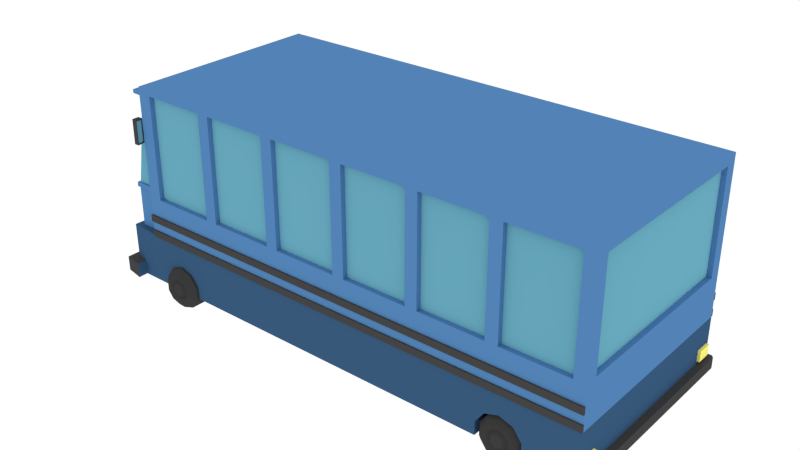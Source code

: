 # Source: Bus.blend  (saved by Blender 2.76.0; exported with 4.5.12 LTS)
import bpy
from mathutils import Matrix  # noqa: F401  (used for matrix-valued properties, if any)

bpy.ops.wm.read_factory_settings(use_empty=True)
scene = bpy.context.scene
scene.name = 'Scene'

# ---- collections
col_collection_1 = bpy.data.collections.new('Collection 1'); scene.collection.children.link(col_collection_1)

# ---- materials (node trees are filled in below, after node groups)
mat_material = bpy.data.materials.new('Material')
mat_material.alpha_threshold = 0.0
mat_material.roughness = 0.5
mat_bottom = bpy.data.materials.new('Bottom')
mat_bottom.alpha_threshold = 0.0
mat_bottom.roughness = 0.5
mat_windows = bpy.data.materials.new('Windows')
mat_windows.alpha_threshold = 0.0
mat_windows.roughness = 0.5
mat_details = bpy.data.materials.new('Details')
mat_details.alpha_threshold = 0.0
mat_details.roughness = 0.5
mat_bumper = bpy.data.materials.new('Bumper')
mat_bumper.alpha_threshold = 0.0
mat_bumper.roughness = 0.5
mat_lights = bpy.data.materials.new('Lights')
mat_lights.alpha_threshold = 0.0
mat_lights.roughness = 0.5
mat_top = bpy.data.materials.new('Top')
mat_top.alpha_threshold = 0.0
mat_top.roughness = 0.5

# ---- material node trees
mat_material.use_nodes = True; mat_material.node_tree.nodes.clear()
_N = mat_material.node_tree.nodes; _L = mat_material.node_tree.links
n0 = _N.new('ShaderNodeOutputMaterial'); n0.name = 'Material Output'; n0.location = (300, 300)
n1 = _N.new('ShaderNodeBsdfDiffuse'); n1.name = 'Diffuse BSDF'; n1.location = (10, 300)
n1.inputs[0].default_value = (0.04667, 0.04667, 0.04667, 1.0)
_L.new(n1.outputs[0], n0.inputs[0])
n0.is_active_output = True
mat_bottom.use_nodes = True; mat_bottom.node_tree.nodes.clear()
_N = mat_bottom.node_tree.nodes; _L = mat_bottom.node_tree.links
n0 = _N.new('ShaderNodeOutputMaterial'); n0.name = 'Material Output'; n0.location = (300, 300)
n1 = _N.new('ShaderNodeBsdfDiffuse'); n1.name = 'Diffuse BSDF'; n1.location = (10, 300)
n1.inputs[0].default_value = (0.0393, 0.09782, 0.196, 1.0)
_L.new(n1.outputs[0], n0.inputs[0])
n0.is_active_output = True
mat_windows.use_nodes = True; mat_windows.node_tree.nodes.clear()
_N = mat_windows.node_tree.nodes; _L = mat_windows.node_tree.links
n0 = _N.new('ShaderNodeOutputMaterial'); n0.name = 'Material Output'; n0.location = (300, 300)
n1 = _N.new('ShaderNodeBsdfDiffuse'); n1.name = 'Diffuse BSDF'; n1.location = (10, 300)
n1.inputs[0].default_value = (0.1545, 0.4308, 0.5489, 1.0)
n1.inputs[1].default_value = 0.7667
_L.new(n1.outputs[0], n0.inputs[0])
n0.is_active_output = True
mat_details.use_nodes = True; mat_details.node_tree.nodes.clear()
_N = mat_details.node_tree.nodes; _L = mat_details.node_tree.links
n0 = _N.new('ShaderNodeOutputMaterial'); n0.name = 'Material Output'; n0.location = (300, 300)
n1 = _N.new('ShaderNodeBsdfDiffuse'); n1.name = 'Diffuse BSDF'; n1.location = (10, 300)
n1.inputs[0].default_value = (0.1376, 0.1376, 0.1376, 1.0)
n1.inputs[1].default_value = 0.2167
_L.new(n1.outputs[0], n0.inputs[0])
n0.is_active_output = True
mat_bumper.use_nodes = True; mat_bumper.node_tree.nodes.clear()
_N = mat_bumper.node_tree.nodes; _L = mat_bumper.node_tree.links
n0 = _N.new('ShaderNodeOutputMaterial'); n0.name = 'Material Output'; n0.location = (300, 300)
n1 = _N.new('ShaderNodeBsdfDiffuse'); n1.name = 'Diffuse BSDF'; n1.location = (10, 300)
n1.inputs[0].default_value = (0.0578, 0.0578, 0.0578, 1.0)
_L.new(n1.outputs[0], n0.inputs[0])
n0.is_active_output = True
mat_lights.use_nodes = True; mat_lights.node_tree.nodes.clear()
_N = mat_lights.node_tree.nodes; _L = mat_lights.node_tree.links
n0 = _N.new('ShaderNodeOutputMaterial'); n0.name = 'Material Output'; n0.location = (300, 300)
n1 = _N.new('ShaderNodeBsdfDiffuse'); n1.name = 'Diffuse BSDF'; n1.location = (10, 300)
n1.inputs[0].default_value = (1.0, 0.9239, 0.2147, 1.0)
_L.new(n1.outputs[0], n0.inputs[0])
n0.is_active_output = True
mat_top.use_nodes = True; mat_top.node_tree.nodes.clear()
_N = mat_top.node_tree.nodes; _L = mat_top.node_tree.links
n0 = _N.new('ShaderNodeOutputMaterial'); n0.name = 'Material Output'; n0.location = (300, 300)
n1 = _N.new('ShaderNodeBsdfDiffuse'); n1.name = 'Diffuse BSDF'; n1.location = (10, 300)
n1.inputs[0].default_value = (0.0865, 0.227, 0.4678, 1.0)
_L.new(n1.outputs[0], n0.inputs[0])
n0.is_active_output = True

# ---- world
world_world = bpy.data.worlds.new('World'); scene.world = world_world
world_world.color = (1.0, 1.0, 1.0)
world_world.use_sun_shadow = False
world_world.sun_shadow_jitter_overblur = 0.0
world_world.cycles.sampling_method = 'MANUAL'
world_world.cycles.sample_map_resolution = 256

# ---- meshes
me_cylinder_007 = bpy.data.meshes.new('Cylinder.007')
me_cylinder_007.from_pydata([(0.2786, 0.1645, -2.187e-07), (0.2786, 0.1331, 0.09668), (0.2786, 0.05083, 0.1564), (0.2786, -0.05083, 0.1564), (0.2786, -0.1331, 0.09668), (0.2786, -0.1645, -2.187e-07), (0.2786, -0.1331, -0.09668), (0.2786, -0.05083, -0.1564), (0.2786, 0.05083, -0.1564), (0.2786, 0.1331, -0.09668), (0.2336, 0.09476, 0.06885), (0.2336, 0.1171, -2.187e-07), (0.2336, 0.0362, 0.1114), (0.2336, -0.0362, 0.1114), (0.2336, -0.09476, 0.06885), (0.2336, -0.1171, -2.187e-07), (0.2336, -0.09476, -0.06885), (0.2336, -0.0362, -0.1114), (0.2336, 0.0362, -0.1114), (0.2336, 0.09476, -0.06885), (0.2527, 0.05789, 0.04206), (0.2527, 0.07155, -2.187e-07), (0.2527, 0.02211, 0.06805), (0.2527, -0.02211, 0.06805), (0.2527, -0.05789, 0.04206), (0.2527, -0.07155, -2.187e-07), (0.2527, -0.05789, -0.04206), (0.2527, -0.02211, -0.06805), (0.2527, 0.02211, -0.06805), (0.2527, 0.05789, -0.04206), (0.2321, 0.03739, 0.02717), (0.2321, 0.04622, -2.187e-07), (0.2321, 0.01428, 0.04396), (0.2321, -0.01428, 0.04396), (0.2321, -0.03739, 0.02717), (0.2321, -0.04622, -1.491e-07), (0.2321, -0.03739, -0.02717), (0.2321, -0.01428, -0.04396), (0.2321, 0.01428, -0.04396), (0.2321, 0.03739, -0.02717), (0.4044, 0.1645, -2.187e-07), (0.4044, 0.1331, 0.09668), (0.4044, 0.05083, 0.1564), (0.4044, -0.05083, 0.1564), (0.4044, -0.1331, 0.09668), (0.4044, -0.1645, -2.187e-07), (0.4044, -0.1331, -0.09668), (0.4044, -0.05083, -0.1564), (0.4044, 0.05083, -0.1564), (0.4044, 0.1331, -0.09668), (0.3415, 0.1645, -2.187e-07), (0.3415, 0.1331, 0.09668), (0.3415, 0.05083, 0.1564), (0.3415, -0.05083, 0.1564), (0.3415, -0.1331, 0.09668), (0.3415, -0.1645, -2.187e-07), (0.3415, -0.1331, -0.09668), (0.3415, -0.05083, -0.1564), (0.3415, 0.05083, -0.1564), (0.3415, 0.1331, -0.09668), (0.4494, 0.09476, 0.06885), (0.4494, 0.1171, -2.187e-07), (0.4494, 0.0362, 0.1114), (0.4494, -0.0362, 0.1114), (0.4494, -0.09476, 0.06885), (0.4494, -0.1171, -2.187e-07), (0.4494, -0.09476, -0.06885), (0.4494, -0.0362, -0.1114), (0.4494, 0.0362, -0.1114), (0.4494, 0.09476, -0.06885), (0.4303, 0.05789, 0.04206), (0.4303, 0.07155, -2.187e-07), (0.4303, 0.02211, 0.06805), (0.4303, -0.02211, 0.06805), (0.4303, -0.05789, 0.04206), (0.4303, -0.07155, -2.187e-07), (0.4303, -0.05789, -0.04206), (0.4303, -0.02211, -0.06805), (0.4303, 0.02211, -0.06805), (0.4303, 0.05789, -0.04206), (0.4509, 0.03739, 0.02717), (0.4509, 0.04622, -2.187e-07), (0.4509, 0.01428, 0.04396), (0.4509, -0.01428, 0.04396), (0.4509, -0.03739, 0.02717), (0.4509, -0.04622, -2.187e-07), (0.4509, -0.03739, -0.02717), (0.4509, -0.01428, -0.04396), (0.4509, 0.01428, -0.04396), (0.4509, 0.03739, -0.02717), (-1.127, 0.1645, -1.482e-07), (-1.127, 0.1331, 0.09668), (-1.127, 0.05083, 0.1564), (-1.127, -0.05083, 0.1564), (-1.127, -0.1331, 0.09668), (-1.127, -0.1645, -1.482e-07), (-1.127, -0.1331, -0.09668), (-1.127, -0.05083, -0.1564), (-1.127, 0.05083, -0.1564), (-1.127, 0.1331, -0.09668), (-1.172, 0.09476, 0.06885), (-1.172, 0.1171, -1.482e-07), (-1.172, 0.0362, 0.1114), (-1.172, -0.0362, 0.1114), (-1.172, -0.09476, 0.06885), (-1.172, -0.1171, -1.482e-07), (-1.172, -0.09476, -0.06885), (-1.172, -0.0362, -0.1114), (-1.172, 0.0362, -0.1114), (-1.172, 0.09476, -0.06885), (-1.153, 0.05789, 0.04206), (-1.153, 0.07155, -1.482e-07), (-1.153, 0.02211, 0.06805), (-1.153, -0.02211, 0.06805), (-1.153, -0.05789, 0.04206), (-1.153, -0.07155, -1.482e-07), (-1.153, -0.05789, -0.04206), (-1.153, -0.02211, -0.06805), (-1.153, 0.02211, -0.06805), (-1.153, 0.05789, -0.04206), (-1.174, 0.03739, 0.02717), (-1.174, 0.04622, -1.482e-07), (-1.174, 0.01428, 0.04396), (-1.174, -0.01428, 0.04396), (-1.174, -0.03739, 0.02717), (-1.174, -0.04622, -1.482e-07), (-1.174, -0.03739, -0.02717), (-1.174, -0.01428, -0.04396), (-1.174, 0.01428, -0.04396), (-1.174, 0.03739, -0.02717), (-1.001, 0.1645, -1.482e-07), (-1.001, 0.1331, 0.09668), (-1.001, 0.05083, 0.1564), (-1.001, -0.05083, 0.1564), (-1.001, -0.1331, 0.09668), (-1.001, -0.1645, -1.482e-07), (-1.001, -0.1331, -0.09668), (-1.001, -0.05083, -0.1564), (-1.001, 0.05083, -0.1564), (-1.001, 0.1331, -0.09668), (-1.064, 0.1645, -1.482e-07), (-1.064, 0.1331, 0.09668), (-1.064, 0.05083, 0.1564), (-1.064, -0.05083, 0.1564), (-1.064, -0.1331, 0.09668), (-1.064, -0.1645, -1.482e-07), (-1.064, -0.1331, -0.09668), (-1.064, -0.05083, -0.1564), (-1.064, 0.05083, -0.1564), (-1.064, 0.1331, -0.09668), (-0.9564, 0.09476, 0.06885), (-0.9564, 0.1171, -1.482e-07), (-0.9564, 0.0362, 0.1114), (-0.9564, -0.0362, 0.1114), (-0.9564, -0.09476, 0.06885), (-0.9564, -0.1171, -1.482e-07), (-0.9564, -0.09476, -0.06885), (-0.9564, -0.0362, -0.1114), (-0.9564, 0.0362, -0.1114), (-0.9564, 0.09476, -0.06885), (-0.9755, 0.05789, 0.04206), (-0.9755, 0.07155, -1.482e-07), (-0.9755, 0.02211, 0.06805), (-0.9755, -0.02211, 0.06805), (-0.9755, -0.05789, 0.04206), (-0.9755, -0.07155, -1.482e-07), (-0.9755, -0.05789, -0.04206), (-0.9755, -0.02211, -0.06805), (-0.9755, 0.02211, -0.06805), (-0.9755, 0.05789, -0.04206), (-0.9549, 0.03739, 0.02717), (-0.9549, 0.04622, -1.482e-07), (-0.9549, 0.01428, 0.04396), (-0.9549, -0.01428, 0.04396), (-0.9549, -0.03739, 0.02717), (-0.9549, -0.04622, -1.482e-07), (-0.9549, -0.03739, -0.02717), (-0.9549, -0.01428, -0.04396), (-0.9549, 0.01428, -0.04396), (-0.9549, 0.03739, -0.02717)], [], [(50, 0, 1, 51), (51, 1, 2, 52), (52, 2, 3, 53), (53, 3, 4, 54), (54, 4, 5, 55), (55, 5, 6, 56), (56, 6, 7, 57), (57, 7, 8, 58), (8, 7, 17, 18), (59, 9, 0, 50), (58, 8, 9, 59), (16, 15, 25, 26), (5, 4, 14, 15), (2, 1, 10, 12), (9, 8, 18, 19), (6, 5, 15, 16), (3, 2, 12, 13), (0, 9, 19, 11), (1, 0, 11, 10), (7, 6, 16, 17), (4, 3, 13, 14), (25, 24, 34, 35), (13, 12, 22, 23), (11, 19, 29, 21), (17, 16, 26, 27), (14, 13, 23, 24), (10, 11, 21, 20), (18, 17, 27, 28), (15, 14, 24, 25), (12, 10, 20, 22), (19, 18, 28, 29), (30, 31, 39, 38, 37, 36, 35, 34, 33, 32), (22, 20, 30, 32), (29, 28, 38, 39), (26, 25, 35, 36), (23, 22, 32, 33), (21, 29, 39, 31), (27, 26, 36, 37), (24, 23, 33, 34), (20, 21, 31, 30), (28, 27, 37, 38), (50, 51, 41, 40), (51, 52, 42, 41), (52, 53, 43, 42), (53, 54, 44, 43), (54, 55, 45, 44), (55, 56, 46, 45), (56, 57, 47, 46), (57, 58, 48, 47), (48, 68, 67, 47), (59, 50, 40, 49), (58, 59, 49, 48), (66, 76, 75, 65), (45, 65, 64, 44), (42, 62, 60, 41), (49, 69, 68, 48), (46, 66, 65, 45), (43, 63, 62, 42), (40, 61, 69, 49), (41, 60, 61, 40), (47, 67, 66, 46), (44, 64, 63, 43), (75, 85, 84, 74), (63, 73, 72, 62), (61, 71, 79, 69), (67, 77, 76, 66), (64, 74, 73, 63), (60, 70, 71, 61), (68, 78, 77, 67), (65, 75, 74, 64), (62, 72, 70, 60), (69, 79, 78, 68), (80, 82, 83, 84, 85, 86, 87, 88, 89, 81), (72, 82, 80, 70), (79, 89, 88, 78), (76, 86, 85, 75), (73, 83, 82, 72), (71, 81, 89, 79), (77, 87, 86, 76), (74, 84, 83, 73), (70, 80, 81, 71), (78, 88, 87, 77), (140, 90, 91, 141), (141, 91, 92, 142), (142, 92, 93, 143), (143, 93, 94, 144), (144, 94, 95, 145), (145, 95, 96, 146), (146, 96, 97, 147), (147, 97, 98, 148), (98, 97, 107, 108), (149, 99, 90, 140), (148, 98, 99, 149), (106, 105, 115, 116), (95, 94, 104, 105), (92, 91, 100, 102), (99, 98, 108, 109), (96, 95, 105, 106), (93, 92, 102, 103), (90, 99, 109, 101), (91, 90, 101, 100), (97, 96, 106, 107), (94, 93, 103, 104), (115, 114, 124, 125), (103, 102, 112, 113), (101, 109, 119, 111), (107, 106, 116, 117), (104, 103, 113, 114), (100, 101, 111, 110), (108, 107, 117, 118), (105, 104, 114, 115), (102, 100, 110, 112), (109, 108, 118, 119), (120, 121, 129, 128, 127, 126, 125, 124, 123, 122), (112, 110, 120, 122), (119, 118, 128, 129), (116, 115, 125, 126), (113, 112, 122, 123), (111, 119, 129, 121), (117, 116, 126, 127), (114, 113, 123, 124), (110, 111, 121, 120), (118, 117, 127, 128), (140, 141, 131, 130), (141, 142, 132, 131), (142, 143, 133, 132), (143, 144, 134, 133), (144, 145, 135, 134), (145, 146, 136, 135), (146, 147, 137, 136), (147, 148, 138, 137), (138, 158, 157, 137), (149, 140, 130, 139), (148, 149, 139, 138), (156, 166, 165, 155), (135, 155, 154, 134), (132, 152, 150, 131), (139, 159, 158, 138), (136, 156, 155, 135), (133, 153, 152, 132), (130, 151, 159, 139), (131, 150, 151, 130), (137, 157, 156, 136), (134, 154, 153, 133), (165, 175, 174, 164), (153, 163, 162, 152), (151, 161, 169, 159), (157, 167, 166, 156), (154, 164, 163, 153), (150, 160, 161, 151), (158, 168, 167, 157), (155, 165, 164, 154), (152, 162, 160, 150), (159, 169, 168, 158), (170, 172, 173, 174, 175, 176, 177, 178, 179, 171), (162, 172, 170, 160), (169, 179, 178, 168), (166, 176, 175, 165), (163, 173, 172, 162), (161, 171, 179, 169), (167, 177, 176, 166), (164, 174, 173, 163), (160, 170, 171, 161), (168, 178, 177, 167)])
me_cylinder_007.materials.append(mat_material)
me_cylinder_007.use_remesh_preserve_volume = False
me_cylinder_007.use_remesh_preserve_attributes = False
me_cylinder_007.use_mirror_vertex_groups = False
me_cylinder_007.update()
me_cube_001 = bpy.data.meshes.new('Cube.001')
me_cube_001.from_pydata([(0.04947, -0.7957, 0.5544), (3.756, -0.7957, 0.5544), (0.04947, -0.7957, -0.4415), (0.157, -0.7957, -0.2983), (0.157, -0.7957, 0.5055), (0.664, -0.7957, 0.5055), (0.04947, -0.7305, 0.4721), (0.04947, -0.7305, -0.257), (3.157, -0.7957, -0.2983), (3.064, -0.7957, -0.2983), (2.557, -0.7957, -0.2983), (2.464, -0.7957, -0.2983), (1.957, -0.7957, -0.2983), (1.864, -0.7957, -0.2983), (1.357, -0.7957, -0.2983), (1.264, -0.7957, -0.2983), (0.757, -0.7957, -0.2983), (0.664, -0.7957, -0.2983), (3.756, -0.7957, -0.4415), (3.664, -0.7957, 0.5055), (3.664, -0.7957, -0.2983), (0.157, -0.7563, -0.2983), (0.157, -0.7563, 0.5055), (0.664, -0.7563, 0.5055), (0.757, -0.7957, 0.5055), (1.264, -0.7957, 0.5055), (0.04947, -0.7305, -0.2974), (-0.005889, -0.7305, 0.473), (-0.01088, -0.7305, 0.2113), (0.02748, -0.7305, 0.2114), (0.02746, -0.7305, 0.1842), (-0.141, -0.7305, -0.257), (-0.01154, -0.7305, 0.1842), (3.664, -0.7563, -0.2983), (3.157, -0.7563, -0.2983), (3.157, -0.7957, 0.5055), (3.064, -0.7957, 0.5055), (3.064, -0.7563, -0.2983), (2.557, -0.7563, -0.2983), (2.464, -0.7957, 0.5055), (2.557, -0.7957, 0.5055), (2.464, -0.7563, -0.2983), (1.957, -0.7563, -0.2983), (1.864, -0.7957, 0.5055), (1.957, -0.7957, 0.5055), (1.864, -0.7563, -0.2983), (1.357, -0.7563, -0.2983), (1.357, -0.7957, 0.5055), (1.264, -0.7563, -0.2983), (0.757, -0.7563, -0.2983), (0.664, -0.7563, -0.2983), (0.04947, -0.8095, -0.4415), (3.756, -0.8095, -0.4415), (3.756, -0.7055, -0.2886), (3.756, -0.7055, 0.4905), (3.664, -0.7563, 0.5055), (0.757, -0.7563, 0.5055), (1.264, -0.7563, 0.5055), (0.04947, -0.7305, 0.5021), (0.04947, -0.7957, -0.6172), (0.04947, -0.7957, -0.5651), (0.04947, -0.7957, -0.4942), (0.04947, -0.7957, -1.0), (0.03368, -0.7488, -0.2555), (0.03368, -0.7488, -0.2917), (-0.005889, -0.7677, 0.4732), (0.02754, -0.781, 0.2114), (0.02754, -0.781, 0.1842), (-0.141, -0.0167, -0.257), (-0.1539, -0.7488, -0.2555), (-0.01157, -0.781, 0.1842), (3.157, -0.7563, 0.5055), (3.064, -0.7563, 0.5055), (2.557, -0.7563, 0.5055), (2.464, -0.7563, 0.5055), (1.957, -0.7563, 0.5055), (1.864, -0.7563, 0.5055), (1.357, -0.7563, 0.5055), (3.756, -0.7957, -0.4942), (3.756, -0.8095, -0.4942), (0.04947, -0.8095, -0.4942), (3.718, -0.7055, -0.2886), (3.718, -0.7055, 0.4905), (0.04947, -0.7677, 0.5021), (0.04947, -0.7677, 0.4732), (-0.005889, -0.7305, 0.5021), (3.756, -0.7957, -0.6172), (3.017, -0.7957, -1.0), (3.017, -0.7957, -0.8959), (3.082, -0.7957, -0.8065), (3.188, -0.7957, -0.7723), (3.293, -0.7957, -0.8065), (3.358, -0.7957, -0.8959), (3.358, -0.7957, -1.0), (3.756, -0.7957, -1.0), (3.756, -0.7957, -0.9158), (0.04947, -0.8077, -0.6172), (0.04947, -0.8077, -0.5651), (3.756, -0.7957, -0.5651), (0.04947, -0.731, -0.6162), (3.358, -0.5785, -1.0), (3.017, -0.5785, -1.0), (-0.1536, -0.7305, -0.2974), (-0.1565, -0.7488, -0.2917), (-0.05648, -0.7677, 0.4732), (-0.005889, -0.01158, 0.473), (-0.01081, -0.781, 0.2113), (0.02754, -0.781, 0.1181), (-0.01157, -0.781, 0.1181), (-0.005889, -0.7677, 0.5021), (-0.05648, -0.7305, 0.5021), (3.756, -0.7699, -0.8942), (3.756, -0.7699, -0.8115), (3.756, -0.8077, -0.6172), (3.756, -0.8161, -1.0), (3.756, -0.8161, -0.9158), (3.756, -0.8077, -0.5651), (-0.1022, -0.7955, -1.0), (-0.2102, -0.7713, -1.0), (3.808, -0.7957, -1.0), (-0.05648, -0.7305, 0.4732), (-0.05648, -0.7677, 0.5021), (-0.01806, -0.01178, 0.4731), (-0.01084, -0.781, 0.3073), (0.02751, -0.781, 0.3073), (0.02754, -0.7859, 0.2107), (0.02754, -0.7859, 0.1862), (-0.1543, -0.01506, -0.2553), (-0.01157, -0.836, 0.1842), (-0.01081, -0.836, 0.2113), (-0.01157, -0.836, 0.1141), (0.02754, -0.7859, 0.1266), (0.02754, -0.836, 0.1141), (3.756, -0.6539, -0.8115), (3.756, -0.6539, -0.8942), (3.777, -0.7699, -0.8942), (3.777, -0.7699, -0.8115), (3.808, -0.7957, -0.9158), (3.791, -0.8161, -0.9158), (3.791, -0.8161, -1.0), (-0.208, -0.6369, -0.3822), (-0.09921, -0.7971, -0.8843), (-0.1019, -0.8718, -0.8849), (-0.1022, -0.8723, -1.001), (-0.2535, -0.8435, -1.001), (-0.01084, -0.836, 0.3073), (0.02751, -0.836, 0.3073), (0.02057, -0.7859, 0.2107), (0.02057, -0.7859, 0.1862), (0.02754, -0.836, 0.1842), (0.02754, -0.836, 0.2114), (0.02754, -0.8312, 0.123), (0.02056, -0.7859, 0.1266), (3.777, -0.6539, -0.8115), (3.777, -0.6539, -0.8942), (-0.208, -0.6367, -0.6187), (-0.2512, -0.203, -0.9751), (-0.208, -0.4603, -0.6166), (0.02752, -0.7859, 0.2972), (0.02752, -0.8312, 0.2972), (0.02054, -0.7859, 0.2972), (0.02057, -0.8312, 0.2107), (0.02057, -0.8312, 0.1862), (0.02754, -0.8312, 0.1862), (0.02754, -0.8312, 0.2107), (0.02056, -0.8312, 0.123), (-0.2102, -0.7719, -0.6179), (-0.2535, -0.8437, -0.8848), (-0.2512, -0.2031, -0.9101), (-0.2781, -0.203, -0.9751), (-0.2278, -0.4603, -0.6166), (0.02054, -0.8312, 0.2972), (-0.2099, -0.754, -0.6417), (-0.208, -0.6067, -0.6415), (-0.2102, -0.7715, -0.8842), (-0.2781, -0.2031, -0.9101), (-0.2278, -0.4601, -0.8435), (-0.2099, -0.7537, -0.8472), (-0.208, -0.6064, -0.8471), (-0.208, -0.4601, -0.8435), (-0.2269, -0.7536, -0.6417), (-0.2269, -0.7533, -0.8472), (-0.2253, -0.6067, -0.6415), (-0.2253, -0.6063, -0.8471), (3.188, -0.5785, -0.7723), (3.293, -0.5785, -0.8065), (3.358, -0.5785, -0.8959), (3.082, -0.5785, -0.8065), (3.017, -0.5785, -0.8959), (-0.1537, -0.7314, -0.6175), (0.04947, 0.7957, 0.5544), (3.756, 0.7957, 0.5544), (0.04947, 0.7957, -0.4415), (0.157, 0.7957, -0.2983), (0.157, 0.7957, 0.5055), (0.664, 0.7957, 0.5055), (0.04947, 0.0, 0.5544), (0.04947, 0.7305, 0.4721), (0.04947, 0.7305, -0.257), (3.157, 0.7957, -0.2983), (3.064, 0.7957, -0.2983), (2.557, 0.7957, -0.2983), (2.464, 0.7957, -0.2983), (1.957, 0.7957, -0.2983), (1.864, 0.7957, -0.2983), (1.357, 0.7957, -0.2983), (1.264, 0.7957, -0.2983), (0.757, 0.7957, -0.2983), (0.664, 0.7957, -0.2983), (3.756, 0.7957, -0.4415), (3.664, 0.7957, 0.5055), (3.664, 0.7957, -0.2983), (0.157, 0.7563, -0.2983), (0.157, 0.7563, 0.5055), (0.664, 0.7563, 0.5055), (0.757, 0.7957, 0.5055), (1.264, 0.7957, 0.5055), (3.756, 0.0, 0.5544), (0.04947, 0.0, 0.5021), (0.04947, 0.7305, -0.2974), (-0.005889, 0.7305, 0.473), (-0.01088, 0.7305, 0.2113), (0.02748, 0.7305, 0.2114), (0.02746, 0.7305, 0.1842), (-0.141, 0.7305, -0.257), (-0.01154, 0.7305, 0.1842), (3.664, 0.7563, -0.2983), (3.157, 0.7563, -0.2983), (3.157, 0.7957, 0.5055), (3.064, 0.7957, 0.5055), (3.064, 0.7563, -0.2983), (2.557, 0.7563, -0.2983), (2.464, 0.7957, 0.5055), (2.557, 0.7957, 0.5055), (2.464, 0.7563, -0.2983), (1.957, 0.7563, -0.2983), (1.864, 0.7957, 0.5055), (1.957, 0.7957, 0.5055), (1.864, 0.7563, -0.2983), (1.357, 0.7563, -0.2983), (1.357, 0.7957, 0.5055), (1.264, 0.7563, -0.2983), (0.757, 0.7563, -0.2983), (0.664, 0.7563, -0.2983), (0.04947, 0.8095, -0.4415), (3.756, 0.8095, -0.4415), (3.756, 0.7055, -0.2886), (3.756, 0.7055, 0.4905), (3.664, 0.7563, 0.5055), (0.757, 0.7563, 0.5055), (1.264, 0.7563, 0.5055), (3.756, 0.0, 0.4905), (0.04947, 0.7305, 0.5021), (0.04947, 0.7957, -0.6172), (0.04947, 0.7957, -0.5651), (0.04947, 0.7957, -0.4942), (0.04947, 0.7957, -1.0), (0.03368, 0.7488, -0.2555), (0.03368, 0.7488, -0.2917), (-0.005889, 0.7677, 0.4732), (0.02754, 0.781, 0.2114), (0.02754, 0.781, 0.1842), (-0.141, 0.0167, -0.257), (-0.1539, 0.7488, -0.2555), (-0.01157, 0.781, 0.1842), (3.157, 0.7563, 0.5055), (3.064, 0.7563, 0.5055), (2.557, 0.7563, 0.5055), (2.464, 0.7563, 0.5055), (1.957, 0.7563, 0.5055), (1.864, 0.7563, 0.5055), (1.357, 0.7563, 0.5055), (3.756, 0.7957, -0.4942), (3.756, 0.8095, -0.4942), (0.04947, 0.8095, -0.4942), (3.756, 0.0, -0.4415), (3.756, 0.0, -0.2886), (3.718, 0.7055, -0.2886), (3.718, 0.7055, 0.4905), (3.718, 0.0, 0.4905), (0.04947, 0.7677, 0.5021), (0.04947, 0.7677, 0.4732), (-0.005889, 0.0, 0.5021), (-0.005889, 0.7305, 0.5021), (3.756, 0.7957, -0.6172), (3.017, 0.7957, -1.0), (3.017, 0.7957, -0.8959), (3.082, 0.7957, -0.8065), (3.188, 0.7957, -0.7723), (3.293, 0.7957, -0.8065), (3.358, 0.7957, -0.8959), (3.358, 0.7957, -1.0), (3.756, 0.7957, -1.0), (3.756, 0.7957, -0.9158), (0.04947, 0.8077, -0.6172), (0.04947, 0.8077, -0.5651), (3.756, 0.7957, -0.5651), (0.04947, 0.731, -0.6162), (0.04947, 0.0, -1.0), (3.756, 0.0, -1.0), (3.358, 0.5785, -1.0), (3.017, 0.5785, -1.0), (-0.1536, 0.7305, -0.2974), (-0.1565, 0.7488, -0.2917), (-0.05648, 0.7677, 0.4732), (-0.005889, 0.01158, 0.473), (-0.01081, 0.781, 0.2113), (-0.1543, 0.0, -0.2553), (0.02754, 0.781, 0.1181), (-0.01157, 0.781, 0.1181), (3.756, 0.0, -0.4942), (3.718, 0.0, -0.2886), (-0.005889, 0.7677, 0.5021), (-0.05648, 0.0, 0.5021), (-0.05648, 0.7305, 0.5021), (3.756, 0.7699, -0.8942), (3.756, 0.7699, -0.8115), (3.756, 0.8077, -0.6172), (3.756, 0.8161, -1.0), (3.756, 0.8161, -0.9158), (3.756, 0.8077, -0.5651), (3.756, 0.0, -0.5651), (-0.1022, 0.7955, -1.0), (-0.2102, 0.7713, -1.0), (-0.208, 0.0, -1.0), (3.808, 0.0, -1.0), (3.808, 0.7957, -1.0), (-0.156, 0.0, -0.2974), (-0.05648, 0.7305, 0.4732), (-0.05648, 0.7677, 0.5021), (-0.01806, 0.01178, 0.4731), (-0.01084, 0.781, 0.3073), (0.02751, 0.781, 0.3073), (0.02754, 0.7859, 0.2107), (0.02754, 0.7859, 0.1862), (-0.1543, 0.01506, -0.2553), (-0.01157, 0.836, 0.1842), (-0.01081, 0.836, 0.2113), (-0.01157, 0.836, 0.1141), (0.02754, 0.7859, 0.1266), (0.02754, 0.836, 0.1141), (-0.05648, 0.0, 0.4732), (3.756, 0.0, -0.6172), (3.756, 0.6539, -0.8115), (3.756, 0.0, -0.9158), (3.756, 0.6539, -0.8942), (3.777, 0.7699, -0.8942), (3.777, 0.7699, -0.8115), (3.808, 0.7957, -0.9158), (3.791, 0.8161, -0.9158), (3.791, 0.8161, -1.0), (-0.208, 0.6369, -0.3822), (-0.09921, 0.7971, -0.8843), (-0.1019, 0.8718, -0.8849), (-0.1022, 0.8723, -1.001), (-0.2535, 0.8435, -1.001), (-0.2512, 0.0, -1.001), (3.808, 0.0, -0.9158), (-0.208, 0.0, -0.3822), (-0.01084, 0.836, 0.3073), (0.02751, 0.836, 0.3073), (0.02057, 0.7859, 0.2107), (0.02057, 0.7859, 0.1862), (0.02754, 0.836, 0.1842), (0.02754, 0.836, 0.2114), (0.02754, 0.8312, 0.123), (0.02056, 0.7859, 0.1266), (3.777, 0.6539, -0.8115), (3.777, 0.6539, -0.8942), (-0.208, 0.6367, -0.6187), (-0.2512, 0.203, -0.9751), (-0.2512, 0.0, -0.9751), (-0.208, 0.0, -0.6166), (-0.208, 0.4603, -0.6166), (0.02752, 0.7859, 0.2972), (0.02752, 0.8312, 0.2972), (0.02054, 0.7859, 0.2972), (0.02057, 0.8312, 0.2107), (0.02057, 0.8312, 0.1862), (0.02754, 0.8312, 0.1862), (0.02754, 0.8312, 0.2107), (0.02056, 0.8312, 0.123), (-0.01867, 0.0, 0.4731), (-0.2102, 0.7719, -0.6179), (-0.2535, 0.8437, -0.8848), (-0.2512, 0.2031, -0.9101), (-0.2781, 0.203, -0.9751), (-0.2781, 0.0, -0.9751), (-0.2278, 0.0, -0.6166), (-0.2278, 0.4603, -0.6166), (0.02054, 0.8312, 0.2972), (-0.2099, 0.754, -0.6417), (-0.208, 0.6067, -0.6415), (-0.2102, 0.7715, -0.8842), (-0.2512, 0.0, -0.8842), (-0.2512, 0.0, -0.9098), (-0.2781, 0.2031, -0.9101), (-0.2781, 0.0, -0.9098), (-0.2278, 0.0, -0.8433), (-0.2278, 0.4601, -0.8435), (-0.2099, 0.7537, -0.8472), (-0.208, 0.6064, -0.8471), (-0.208, 0.4601, -0.8435), (-0.208, 0.0, -0.8835), (-0.208, 0.0, -0.8433), (-0.2269, 0.7536, -0.6417), (-0.2269, 0.7533, -0.8472), (-0.2253, 0.6067, -0.6415), (-0.2253, 0.6063, -0.8471), (3.188, 0.5785, -0.7723), (3.293, 0.5785, -0.8065), (3.358, 0.5785, -0.8959), (3.082, 0.5785, -0.8065), (3.017, 0.5785, -0.8959), (-0.1537, 0.7314, -0.6175)], [], [(0, 2, 3, 4, 5, 1), (0, 1, 217, 196), (7, 31, 69, 63), (8, 9, 10, 11, 12, 13, 14, 15, 16, 17, 3, 2, 18, 1, 19, 20), (4, 3, 21, 22), (5, 4, 22, 23), (1, 5, 17, 16, 24, 25), (26, 7, 63, 64), (8, 20, 33, 34), (35, 19, 1, 36, 9, 8), (10, 9, 37, 38), (1, 39, 11, 10, 40, 36), (12, 11, 41, 42), (1, 43, 13, 12, 44, 39), (14, 13, 45, 46), (1, 25, 15, 14, 47, 43), (16, 15, 48, 49), (3, 17, 50, 21), (18, 2, 51, 52), (1, 18, 53, 54), (20, 19, 55, 33), (22, 21, 50, 23), (17, 5, 23, 50), (24, 16, 49, 56), (25, 24, 56, 57), (217, 1, 54, 251), (32, 30, 67, 70), (35, 8, 34, 71), (71, 34, 33, 55), (19, 35, 71, 55), (9, 36, 72, 37), (40, 10, 38, 73), (73, 38, 37, 72), (11, 39, 74, 41), (36, 40, 73, 72), (44, 12, 42, 75), (75, 42, 41, 74), (13, 43, 76, 45), (39, 44, 75, 74), (47, 14, 46, 77), (77, 46, 45, 76), (15, 25, 57, 48), (43, 47, 77, 76), (56, 49, 48, 57), (78, 18, 52, 79), (2, 61, 80, 51), (52, 51, 80, 79), (18, 275, 276, 53), (54, 53, 81, 82), (251, 54, 82, 279), (60, 59, 96, 97), (78, 61, 60, 98), (102, 26, 64, 103), (64, 63, 69, 103), (84, 65, 27, 6), (65, 104, 120, 27), (28, 32, 70, 106), (106, 66, 29, 28), (66, 67, 30, 29), (70, 67, 107, 108), (61, 78, 79, 80), (275, 18, 78, 310), (53, 276, 311, 81), (279, 82, 81, 311), (58, 85, 109, 83), (65, 84, 83, 109), (85, 282, 313, 110), (86, 95, 111, 112), (59, 86, 113, 96), (95, 94, 114, 115), (98, 60, 97, 116), (116, 97, 96, 113), (310, 78, 98, 321), (94, 299, 325, 119), (327, 102, 103), (65, 109, 121, 104), (120, 341, 382, 122, 105, 27), (66, 106, 123, 124), (67, 66, 125, 126), (68, 105, 122, 127), (106, 70, 128, 129), (128, 70, 108, 130), (107, 67, 126, 131), (108, 107, 132, 130), (85, 110, 121, 109), (341, 120, 110, 313), (342, 86, 112, 133), (95, 344, 134, 111), (112, 111, 135, 136), (86, 98, 116, 113), (137, 95, 115, 138), (94, 119, 139, 114), (115, 114, 139, 138), (321, 98, 86, 342), (357, 137, 119, 325), (102, 327, 358, 140), (110, 120, 104, 121), (66, 124, 158, 125), (106, 129, 145, 123), (124, 123, 145, 146), (126, 125, 147, 148), (103, 69, 127, 307, 327), (149, 150, 129, 128), (149, 128, 130, 132), (132, 107, 131, 151), (131, 126, 148, 152), (344, 342, 133, 134), (133, 112, 136, 153), (344, 95, 137, 357), (111, 134, 154, 135), (153, 136, 135, 154), (119, 137, 138, 139), (141, 174, 167, 142), (356, 144, 156, 371), (140, 358, 372, 157), (129, 150, 146, 145), (124, 146, 159, 158), (125, 158, 160, 147), (148, 147, 161, 162), (31, 68, 127, 69), (150, 149, 163, 164), (149, 132, 151, 163), (151, 131, 152, 165), (148, 162, 165, 152), (134, 133, 153, 154), (2, 0, 83, 84, 6, 7, 99, 59), (142, 143, 117, 141), (371, 156, 169, 387), (127, 122, 382, 307), (157, 372, 388, 170), (146, 150, 164, 159), (158, 159, 171, 160), (161, 147, 160, 171), (164, 163, 162, 161), (163, 151, 165, 162), (166, 155, 173, 172), (156, 168, 175, 169), (387, 169, 175, 397), (118, 117, 143, 144), (159, 164, 161, 171), (174, 166, 172, 177), (394, 167, 174, 403), (167, 394, 395, 168), (168, 395, 397, 175), (404, 179, 176, 398), (172, 173, 182, 180), (144, 167, 168, 156), (177, 172, 180, 181), (173, 178, 183, 182), (178, 177, 181, 183), (181, 180, 182, 183), (91, 90, 184, 185), (92, 91, 185, 186), (101, 100, 186, 185, 184, 187, 188), (90, 89, 187, 184), (186, 100, 93, 92), (88, 87, 101, 188), (89, 88, 188, 187), (298, 62, 117, 118, 324), (143, 142, 167, 144), (27, 31, 32, 28), (31, 27, 105, 68), (59, 60, 61, 2), (7, 6, 29, 30), (6, 27, 28, 29), (31, 7, 30, 32), (58, 218, 282, 85), (0, 196, 218, 58, 83), (99, 189, 155, 166, 59), (86, 59, 62, 87, 88, 89, 90, 91, 92, 93, 94, 95), (62, 298, 299, 94, 93, 100, 101, 87), (117, 62, 59, 166, 174, 141), (155, 189, 102, 140), (324, 118, 144, 356), (99, 7, 26), (189, 99, 26, 102), (155, 140, 157), (157, 179, 174, 178, 173, 155), (398, 176, 170, 388), (179, 157, 170, 176), (177, 178, 174), (403, 174, 179, 404), (190, 191, 195, 194, 193, 192), (190, 196, 217, 191), (198, 257, 263, 224), (199, 211, 210, 191, 209, 192, 193, 208, 207, 206, 205, 204, 203, 202, 201, 200), (194, 213, 212, 193), (195, 214, 213, 194), (191, 216, 215, 207, 208, 195), (219, 258, 257, 198), (199, 227, 226, 211), (228, 199, 200, 229, 191, 210), (201, 231, 230, 200), (191, 229, 233, 201, 202, 232), (203, 235, 234, 202), (191, 232, 237, 203, 204, 236), (205, 239, 238, 204), (191, 236, 240, 205, 206, 216), (207, 242, 241, 206), (193, 212, 243, 208), (209, 245, 244, 192), (191, 247, 246, 209), (211, 226, 248, 210), (213, 214, 243, 212), (208, 243, 214, 195), (215, 249, 242, 207), (216, 250, 249, 215), (217, 251, 247, 191), (225, 264, 261, 223), (228, 265, 227, 199), (265, 248, 226, 227), (210, 248, 265, 228), (200, 230, 266, 229), (233, 267, 231, 201), (267, 266, 230, 231), (202, 234, 268, 232), (229, 266, 267, 233), (237, 269, 235, 203), (269, 268, 234, 235), (204, 238, 270, 236), (232, 268, 269, 237), (240, 271, 239, 205), (271, 270, 238, 239), (206, 241, 250, 216), (236, 270, 271, 240), (249, 250, 241, 242), (272, 273, 245, 209), (192, 244, 274, 255), (245, 273, 274, 244), (209, 246, 276, 275), (247, 278, 277, 246), (251, 279, 278, 247), (254, 295, 294, 253), (272, 296, 254, 255), (302, 303, 258, 219), (258, 303, 263, 257), (281, 197, 220, 259), (259, 220, 328, 304), (221, 306, 264, 225), (306, 221, 222, 260), (260, 222, 223, 261), (264, 309, 308, 261), (255, 274, 273, 272), (275, 310, 272, 209), (246, 277, 311, 276), (279, 311, 277, 278), (252, 280, 312, 283), (259, 312, 280, 281), (283, 314, 313, 282), (284, 316, 315, 293), (253, 294, 317, 284), (293, 319, 318, 292), (296, 320, 295, 254), (320, 317, 294, 295), (310, 321, 296, 272), (292, 326, 325, 299), (327, 303, 302), (259, 304, 329, 312), (328, 220, 305, 330, 382, 341), (260, 332, 331, 306), (261, 334, 333, 260), (262, 335, 330, 305), (306, 337, 336, 264), (336, 338, 309, 264), (308, 339, 334, 261), (309, 338, 340, 308), (283, 312, 329, 314), (341, 313, 314, 328), (342, 343, 316, 284), (293, 315, 345, 344), (316, 347, 346, 315), (284, 317, 320, 296), (348, 349, 319, 293), (292, 318, 350, 326), (319, 349, 350, 318), (321, 342, 284, 296), (357, 325, 326, 348), (302, 351, 358, 327), (314, 329, 304, 328), (260, 333, 374, 332), (306, 331, 359, 337), (332, 360, 359, 331), (334, 362, 361, 333), (303, 327, 307, 335, 263), (363, 336, 337, 364), (363, 340, 338, 336), (340, 365, 339, 308), (339, 366, 362, 334), (344, 345, 343, 342), (343, 367, 347, 316), (344, 357, 348, 293), (315, 346, 368, 345), (367, 368, 346, 347), (326, 350, 349, 348), (352, 353, 384, 393), (356, 371, 370, 355), (351, 373, 372, 358), (337, 359, 360, 364), (332, 374, 375, 360), (333, 361, 376, 374), (362, 378, 377, 361), (224, 263, 335, 262), (364, 380, 379, 363), (363, 379, 365, 340), (365, 381, 366, 339), (362, 366, 381, 378), (345, 368, 367, 343), (192, 253, 297, 198, 197, 281, 280, 190), (353, 352, 322, 354), (371, 387, 386, 370), (335, 307, 382, 330), (373, 389, 388, 372), (360, 375, 380, 364), (374, 376, 390, 375), (377, 390, 376, 361), (380, 377, 378, 379), (379, 378, 381, 365), (383, 391, 392, 369), (370, 386, 396, 385), (387, 397, 396, 386), (323, 355, 354, 322), (375, 390, 377, 380), (393, 400, 391, 383), (394, 403, 393, 384), (384, 385, 395, 394), (385, 396, 397, 395), (404, 398, 399, 402), (391, 405, 407, 392), (355, 370, 385, 384), (400, 406, 405, 391), (392, 407, 408, 401), (401, 408, 406, 400), (406, 408, 407, 405), (289, 410, 409, 288), (290, 411, 410, 289), (301, 413, 412, 409, 410, 411, 300), (288, 409, 412, 287), (411, 290, 291, 300), (286, 413, 301, 285), (287, 412, 413, 286), (298, 324, 323, 322, 256), (354, 355, 384, 353), (220, 221, 225, 224), (224, 262, 305, 220), (253, 192, 255, 254), (198, 223, 222, 197), (197, 222, 221, 220), (224, 225, 223, 198), (252, 283, 282, 218), (190, 280, 252, 218, 196), (297, 253, 383, 369, 414), (284, 293, 292, 291, 290, 289, 288, 287, 286, 285, 256, 253), (256, 285, 301, 300, 291, 292, 299, 298), (322, 352, 393, 383, 253, 256), (369, 351, 302, 414), (324, 356, 355, 323), (297, 219, 198), (414, 302, 219, 297), (369, 373, 351), (373, 369, 392, 401, 393, 402), (398, 388, 389, 399), (402, 399, 389, 373), (400, 393, 401), (403, 404, 402, 393)])
me_cube_001.polygons.foreach_set('material_index', [5, 5, 5, 5, 5, 5, 5, 0, 5, 5, 5, 5, 5, 5, 5, 5, 5, 5, 3, 5, 5, 1, 5, 5, 5, 5, 3, 5, 1, 5, 5, 5, 1, 5, 5, 5, 1, 5, 5, 5, 1, 5, 5, 1, 3, 3, 3, 5, 5, 5, 3, 5, 5, 5, 5, 5, 3, 3, 3, 3, 3, 5, 5, 1, 5, 5, 5, 0, 3, 3, 3, 3, 5, 3, 5, 5, 5, 3, 3, 5, 3, 3, 3, 3, 5, 5, 0, 0, 4, 3, 3, 3, 3, 5, 3, 5, 5, 3, 3, 3, 3, 5, 3, 3, 3, 3, 0, 4, 3, 4, 4, 3, 3, 3, 5, 3, 3, 3, 1, 5, 3, 3, 3, 1, 4, 5, 0, 2, 5, 2, 3, 3, 1, 3, 3, 0, 2, 2, 3, 3, 0, 3, 3, 2, 2, 4, 3, 4, 4, 4, 4, 0, 0, 0, 0, 0, 0, 0, 3, 3, 1, 1, 0, 1, 1, 1, 5, 5, 0, 0, 3, 0, 5, 3, 0, 5, 5, 0, 2, 2, 0, 0, 5, 5, 5, 5, 5, 5, 5, 0, 5, 5, 5, 5, 5, 5, 5, 5, 5, 5, 3, 5, 5, 1, 5, 5, 5, 5, 3, 5, 1, 5, 5, 5, 1, 5, 5, 5, 1, 5, 5, 5, 1, 5, 5, 1, 3, 3, 3, 5, 5, 5, 3, 5, 5, 5, 5, 5, 3, 3, 3, 3, 3, 5, 5, 1, 5, 5, 5, 0, 3, 3, 3, 3, 5, 3, 5, 5, 5, 3, 3, 5, 3, 3, 3, 3, 5, 5, 0, 0, 4, 3, 3, 3, 3, 5, 3, 5, 5, 3, 3, 3, 3, 5, 3, 3, 3, 3, 0, 4, 3, 4, 4, 3, 3, 3, 5, 3, 3, 3, 1, 5, 3, 3, 3, 1, 4, 5, 0, 2, 5, 2, 3, 3, 1, 3, 3, 0, 2, 2, 3, 3, 0, 3, 3, 2, 2, 4, 3, 4, 4, 4, 4, 0, 0, 0, 0, 0, 0, 0, 3, 3, 1, 1, 0, 1, 1, 1, 5, 5, 0, 0, 3, 0, 5, 3, 0, 5, 5, 0, 2, 2, 0, 0])
me_cube_001.materials.append(mat_bottom)
me_cube_001.materials.append(mat_windows)
me_cube_001.materials.append(mat_details)
me_cube_001.materials.append(mat_bumper)
me_cube_001.materials.append(mat_lights)
me_cube_001.materials.append(mat_top)
me_cube_001.use_remesh_preserve_volume = False
me_cube_001.use_remesh_preserve_attributes = False
me_cube_001.use_mirror_vertex_groups = False
me_cube_001.update()
me_cylinder_006 = bpy.data.meshes.new('Cylinder.006')
me_cylinder_006.from_pydata([(0.2786, 0.1645, -2.187e-07), (0.2786, 0.1331, 0.09668), (0.2786, 0.05083, 0.1564), (0.2786, -0.05083, 0.1564), (0.2786, -0.1331, 0.09668), (0.2786, -0.1645, -2.187e-07), (0.2786, -0.1331, -0.09668), (0.2786, -0.05083, -0.1564), (0.2786, 0.05083, -0.1564), (0.2786, 0.1331, -0.09668), (0.2336, 0.09476, 0.06885), (0.2336, 0.1171, -2.187e-07), (0.2336, 0.0362, 0.1114), (0.2336, -0.0362, 0.1114), (0.2336, -0.09476, 0.06885), (0.2336, -0.1171, -2.187e-07), (0.2336, -0.09476, -0.06885), (0.2336, -0.0362, -0.1114), (0.2336, 0.0362, -0.1114), (0.2336, 0.09476, -0.06885), (0.2527, 0.05789, 0.04206), (0.2527, 0.07155, -2.187e-07), (0.2527, 0.02211, 0.06805), (0.2527, -0.02211, 0.06805), (0.2527, -0.05789, 0.04206), (0.2527, -0.07155, -2.187e-07), (0.2527, -0.05789, -0.04206), (0.2527, -0.02211, -0.06805), (0.2527, 0.02211, -0.06805), (0.2527, 0.05789, -0.04206), (0.2321, 0.03739, 0.02717), (0.2321, 0.04622, -2.187e-07), (0.2321, 0.01428, 0.04396), (0.2321, -0.01428, 0.04396), (0.2321, -0.03739, 0.02717), (0.2321, -0.04622, -1.491e-07), (0.2321, -0.03739, -0.02717), (0.2321, -0.01428, -0.04396), (0.2321, 0.01428, -0.04396), (0.2321, 0.03739, -0.02717), (0.4044, 0.1645, -2.187e-07), (0.4044, 0.1331, 0.09668), (0.4044, 0.05083, 0.1564), (0.4044, -0.05083, 0.1564), (0.4044, -0.1331, 0.09668), (0.4044, -0.1645, -2.187e-07), (0.4044, -0.1331, -0.09668), (0.4044, -0.05083, -0.1564), (0.4044, 0.05083, -0.1564), (0.4044, 0.1331, -0.09668), (0.3415, 0.1645, -2.187e-07), (0.3415, 0.1331, 0.09668), (0.3415, 0.05083, 0.1564), (0.3415, -0.05083, 0.1564), (0.3415, -0.1331, 0.09668), (0.3415, -0.1645, -2.187e-07), (0.3415, -0.1331, -0.09668), (0.3415, -0.05083, -0.1564), (0.3415, 0.05083, -0.1564), (0.3415, 0.1331, -0.09668), (0.4494, 0.09476, 0.06885), (0.4494, 0.1171, -2.187e-07), (0.4494, 0.0362, 0.1114), (0.4494, -0.0362, 0.1114), (0.4494, -0.09476, 0.06885), (0.4494, -0.1171, -2.187e-07), (0.4494, -0.09476, -0.06885), (0.4494, -0.0362, -0.1114), (0.4494, 0.0362, -0.1114), (0.4494, 0.09476, -0.06885), (0.4303, 0.05789, 0.04206), (0.4303, 0.07155, -2.187e-07), (0.4303, 0.02211, 0.06805), (0.4303, -0.02211, 0.06805), (0.4303, -0.05789, 0.04206), (0.4303, -0.07155, -2.187e-07), (0.4303, -0.05789, -0.04206), (0.4303, -0.02211, -0.06805), (0.4303, 0.02211, -0.06805), (0.4303, 0.05789, -0.04206), (0.4509, 0.03739, 0.02717), (0.4509, 0.04622, -2.187e-07), (0.4509, 0.01428, 0.04396), (0.4509, -0.01428, 0.04396), (0.4509, -0.03739, 0.02717), (0.4509, -0.04622, -2.187e-07), (0.4509, -0.03739, -0.02717), (0.4509, -0.01428, -0.04396), (0.4509, 0.01428, -0.04396), (0.4509, 0.03739, -0.02717), (-1.226, 0.1645, -1.525e-07), (-1.226, 0.1331, 0.09668), (-1.226, 0.05083, 0.1564), (-1.226, -0.05083, 0.1564), (-1.226, -0.1331, 0.09668), (-1.226, -0.1645, -1.525e-07), (-1.226, -0.1331, -0.09668), (-1.226, -0.05083, -0.1564), (-1.226, 0.05083, -0.1564), (-1.226, 0.1331, -0.09668), (-1.271, 0.09476, 0.06885), (-1.271, 0.1171, -1.525e-07), (-1.271, 0.0362, 0.1114), (-1.271, -0.0362, 0.1114), (-1.271, -0.09476, 0.06885), (-1.271, -0.1171, -1.525e-07), (-1.271, -0.09476, -0.06885), (-1.271, -0.0362, -0.1114), (-1.271, 0.0362, -0.1114), (-1.271, 0.09476, -0.06885), (-1.252, 0.05789, 0.04206), (-1.252, 0.07155, -1.525e-07), (-1.252, 0.02211, 0.06805), (-1.252, -0.02211, 0.06805), (-1.252, -0.05789, 0.04206), (-1.252, -0.07155, -1.525e-07), (-1.252, -0.05789, -0.04206), (-1.252, -0.02211, -0.06805), (-1.252, 0.02211, -0.06805), (-1.252, 0.05789, -0.04206), (-1.273, 0.03739, 0.02717), (-1.273, 0.04622, -1.525e-07), (-1.273, 0.01428, 0.04396), (-1.273, -0.01428, 0.04396), (-1.273, -0.03739, 0.02717), (-1.273, -0.04622, -1.525e-07), (-1.273, -0.03739, -0.02717), (-1.273, -0.01428, -0.04396), (-1.273, 0.01428, -0.04396), (-1.273, 0.03739, -0.02717), (-1.101, 0.1645, -1.525e-07), (-1.101, 0.1331, 0.09668), (-1.101, 0.05083, 0.1564), (-1.101, -0.05083, 0.1564), (-1.101, -0.1331, 0.09668), (-1.101, -0.1645, -1.525e-07), (-1.101, -0.1331, -0.09668), (-1.101, -0.05083, -0.1564), (-1.101, 0.05083, -0.1564), (-1.101, 0.1331, -0.09668), (-1.164, 0.1645, -1.525e-07), (-1.164, 0.1331, 0.09668), (-1.164, 0.05083, 0.1564), (-1.164, -0.05083, 0.1564), (-1.164, -0.1331, 0.09668), (-1.164, -0.1645, -1.525e-07), (-1.164, -0.1331, -0.09668), (-1.164, -0.05083, -0.1564), (-1.164, 0.05083, -0.1564), (-1.164, 0.1331, -0.09668), (-1.056, 0.09476, 0.06885), (-1.056, 0.1171, -1.525e-07), (-1.056, 0.0362, 0.1114), (-1.056, -0.0362, 0.1114), (-1.056, -0.09476, 0.06885), (-1.056, -0.1171, -1.525e-07), (-1.056, -0.09476, -0.06885), (-1.056, -0.0362, -0.1114), (-1.056, 0.0362, -0.1114), (-1.056, 0.09476, -0.06885), (-1.075, 0.05789, 0.04206), (-1.075, 0.07155, -1.525e-07), (-1.075, 0.02211, 0.06805), (-1.075, -0.02211, 0.06805), (-1.075, -0.05789, 0.04206), (-1.075, -0.07155, -1.525e-07), (-1.075, -0.05789, -0.04206), (-1.075, -0.02211, -0.06805), (-1.075, 0.02211, -0.06805), (-1.075, 0.05789, -0.04206), (-1.054, 0.03739, 0.02717), (-1.054, 0.04622, -1.525e-07), (-1.054, 0.01428, 0.04396), (-1.054, -0.01428, 0.04396), (-1.054, -0.03739, 0.02717), (-1.054, -0.04622, -1.525e-07), (-1.054, -0.03739, -0.02717), (-1.054, -0.01428, -0.04396), (-1.054, 0.01428, -0.04396), (-1.054, 0.03739, -0.02717)], [], [(50, 0, 1, 51), (51, 1, 2, 52), (52, 2, 3, 53), (53, 3, 4, 54), (54, 4, 5, 55), (55, 5, 6, 56), (56, 6, 7, 57), (57, 7, 8, 58), (8, 7, 17, 18), (59, 9, 0, 50), (58, 8, 9, 59), (16, 15, 25, 26), (5, 4, 14, 15), (2, 1, 10, 12), (9, 8, 18, 19), (6, 5, 15, 16), (3, 2, 12, 13), (0, 9, 19, 11), (1, 0, 11, 10), (7, 6, 16, 17), (4, 3, 13, 14), (25, 24, 34, 35), (13, 12, 22, 23), (11, 19, 29, 21), (17, 16, 26, 27), (14, 13, 23, 24), (10, 11, 21, 20), (18, 17, 27, 28), (15, 14, 24, 25), (12, 10, 20, 22), (19, 18, 28, 29), (30, 31, 39, 38, 37, 36, 35, 34, 33, 32), (22, 20, 30, 32), (29, 28, 38, 39), (26, 25, 35, 36), (23, 22, 32, 33), (21, 29, 39, 31), (27, 26, 36, 37), (24, 23, 33, 34), (20, 21, 31, 30), (28, 27, 37, 38), (50, 51, 41, 40), (51, 52, 42, 41), (52, 53, 43, 42), (53, 54, 44, 43), (54, 55, 45, 44), (55, 56, 46, 45), (56, 57, 47, 46), (57, 58, 48, 47), (48, 68, 67, 47), (59, 50, 40, 49), (58, 59, 49, 48), (66, 76, 75, 65), (45, 65, 64, 44), (42, 62, 60, 41), (49, 69, 68, 48), (46, 66, 65, 45), (43, 63, 62, 42), (40, 61, 69, 49), (41, 60, 61, 40), (47, 67, 66, 46), (44, 64, 63, 43), (75, 85, 84, 74), (63, 73, 72, 62), (61, 71, 79, 69), (67, 77, 76, 66), (64, 74, 73, 63), (60, 70, 71, 61), (68, 78, 77, 67), (65, 75, 74, 64), (62, 72, 70, 60), (69, 79, 78, 68), (80, 82, 83, 84, 85, 86, 87, 88, 89, 81), (72, 82, 80, 70), (79, 89, 88, 78), (76, 86, 85, 75), (73, 83, 82, 72), (71, 81, 89, 79), (77, 87, 86, 76), (74, 84, 83, 73), (70, 80, 81, 71), (78, 88, 87, 77), (140, 90, 91, 141), (141, 91, 92, 142), (142, 92, 93, 143), (143, 93, 94, 144), (144, 94, 95, 145), (145, 95, 96, 146), (146, 96, 97, 147), (147, 97, 98, 148), (98, 97, 107, 108), (149, 99, 90, 140), (148, 98, 99, 149), (106, 105, 115, 116), (95, 94, 104, 105), (92, 91, 100, 102), (99, 98, 108, 109), (96, 95, 105, 106), (93, 92, 102, 103), (90, 99, 109, 101), (91, 90, 101, 100), (97, 96, 106, 107), (94, 93, 103, 104), (115, 114, 124, 125), (103, 102, 112, 113), (101, 109, 119, 111), (107, 106, 116, 117), (104, 103, 113, 114), (100, 101, 111, 110), (108, 107, 117, 118), (105, 104, 114, 115), (102, 100, 110, 112), (109, 108, 118, 119), (120, 121, 129, 128, 127, 126, 125, 124, 123, 122), (112, 110, 120, 122), (119, 118, 128, 129), (116, 115, 125, 126), (113, 112, 122, 123), (111, 119, 129, 121), (117, 116, 126, 127), (114, 113, 123, 124), (110, 111, 121, 120), (118, 117, 127, 128), (140, 141, 131, 130), (141, 142, 132, 131), (142, 143, 133, 132), (143, 144, 134, 133), (144, 145, 135, 134), (145, 146, 136, 135), (146, 147, 137, 136), (147, 148, 138, 137), (138, 158, 157, 137), (149, 140, 130, 139), (148, 149, 139, 138), (156, 166, 165, 155), (135, 155, 154, 134), (132, 152, 150, 131), (139, 159, 158, 138), (136, 156, 155, 135), (133, 153, 152, 132), (130, 151, 159, 139), (131, 150, 151, 130), (137, 157, 156, 136), (134, 154, 153, 133), (165, 175, 174, 164), (153, 163, 162, 152), (151, 161, 169, 159), (157, 167, 166, 156), (154, 164, 163, 153), (150, 160, 161, 151), (158, 168, 167, 157), (155, 165, 164, 154), (152, 162, 160, 150), (159, 169, 168, 158), (170, 172, 173, 174, 175, 176, 177, 178, 179, 171), (162, 172, 170, 160), (169, 179, 178, 168), (166, 176, 175, 165), (163, 173, 172, 162), (161, 171, 179, 169), (167, 177, 176, 166), (164, 174, 173, 163), (160, 170, 171, 161), (168, 178, 177, 167)])
me_cylinder_006.materials.append(mat_material)
me_cylinder_006.use_remesh_preserve_volume = False
me_cylinder_006.use_remesh_preserve_attributes = False
me_cylinder_006.use_mirror_vertex_groups = False
me_cylinder_006.update()

# ---- objects
ob_backwheels = bpy.data.objects.new('BackWheels', me_cylinder_007)
ob_bus = bpy.data.objects.new('Bus', me_cube_001)
ob_frontwheels = bpy.data.objects.new('FrontWheels', me_cylinder_006)

# ---- transforms, parenting, visibility, modifiers, constraints
ob_backwheels.location = (3.189, 0.3598, -0.9571)
ob_backwheels.rotation_euler = (1.571, 0.0, 1.571)
ob_backwheels.lineart.crease_threshold = 0.0
ob_bus.location = (0.0, 0.0, 0.0)
ob_bus.lineart.crease_threshold = 0.0
ob_frontwheels.location = (0.3405, 0.4107, -0.9571)
ob_frontwheels.rotation_euler = (1.571, 0.0, 1.571)
ob_frontwheels.lineart.crease_threshold = 0.0

# ---- collection membership
col_collection_1.objects.link(ob_backwheels)
col_collection_1.objects.link(ob_bus)
col_collection_1.objects.link(ob_frontwheels)

# ---- scene / render settings (as saved in the file)
scene.frame_start = 1; scene.frame_end = 250; scene.frame_set(1)
scene.render.engine = 'CYCLES'
scene.render.dither_intensity = 0.0
scene.cycles.use_denoising = False
scene.cycles.samples = 500
scene.cycles.sampling_pattern = 'TABULATED_SOBOL'
scene.cycles.light_sampling_threshold = 0.0
scene.cycles.use_adaptive_sampling = False
scene.cycles.use_light_tree = False
scene.cycles.blur_glossy = 0.0
scene.cycles.pixel_filter_type = 'GAUSSIAN'
scene.cycles.sample_clamp_indirect = 0.0
scene.view_settings.view_transform = 'Standard'
bpy.context.view_layer.update()

# ---- added for rendering (the .blend has no active camera): camera
cam_auto = bpy.data.cameras.new('AutoCamera')
cam_auto.lens = 50.0
cam_auto.sensor_width = 36.0
cam_auto.clip_end = 1000.0
ob_auto_camera = bpy.data.objects.new('AutoCamera', cam_auto)
scene.collection.objects.link(ob_auto_camera)
ob_auto_camera.location = (6.15886, -5.27248, 3.23143)
ob_auto_camera.rotation_euler = (1.09748, -7.21219e-08, 0.694738)
scene.camera = ob_auto_camera
bpy.context.view_layer.update()

